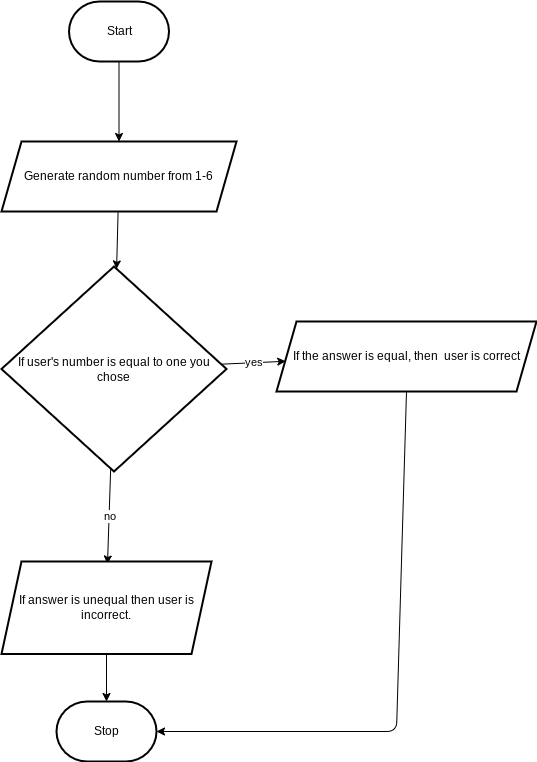

The diagram above was exported from draw.io. Its source (the exported page's mxGraphModel, read from the mxfile embedded in the PNG):
<mxGraphModel dx="594" dy="561" grid="1" gridSize="10" guides="1" tooltips="1" connect="1" arrows="1" fold="1" page="1" pageScale="1" pageWidth="827" pageHeight="1169" math="0" shadow="0">
  <root>
    <mxCell id="0" />
    <mxCell id="1" parent="0" />
    <mxCell id="4" value="" style="edgeStyle=none;html=1;" edge="1" parent="1" source="2" target="3">
      <mxGeometry relative="1" as="geometry" />
    </mxCell>
    <mxCell id="2" value="Start" style="strokeWidth=2;html=1;shape=mxgraph.flowchart.terminator;whiteSpace=wrap;" vertex="1" parent="1">
      <mxGeometry x="272.5" y="80" width="100" height="60" as="geometry" />
    </mxCell>
    <mxCell id="6" value="" style="edgeStyle=none;html=1;" edge="1" parent="1" source="3" target="5">
      <mxGeometry relative="1" as="geometry" />
    </mxCell>
    <mxCell id="3" value="Generate random number from 1-6" style="shape=parallelogram;perimeter=parallelogramPerimeter;whiteSpace=wrap;html=1;fixedSize=1;strokeWidth=2;" vertex="1" parent="1">
      <mxGeometry x="205" y="220" width="235" height="70" as="geometry" />
    </mxCell>
    <mxCell id="8" value="yes" style="edgeStyle=none;html=1;" edge="1" parent="1" source="5">
      <mxGeometry relative="1" as="geometry">
        <mxPoint x="489.23954372623575" y="439.78136882129274" as="targetPoint" />
      </mxGeometry>
    </mxCell>
    <mxCell id="10" value="no" style="edgeStyle=none;html=1;" edge="1" parent="1" source="5">
      <mxGeometry relative="1" as="geometry">
        <mxPoint x="311" y="642.5" as="targetPoint" />
      </mxGeometry>
    </mxCell>
    <mxCell id="5" value="If user's number is equal to one you chose" style="rhombus;whiteSpace=wrap;html=1;strokeWidth=2;" vertex="1" parent="1">
      <mxGeometry x="205" y="345" width="225" height="205" as="geometry" />
    </mxCell>
    <mxCell id="20" style="edgeStyle=none;html=1;exitX=0.5;exitY=1;exitDx=0;exitDy=0;" edge="1" parent="1" source="11" target="17">
      <mxGeometry relative="1" as="geometry">
        <Array as="points">
          <mxPoint x="600" y="810" />
        </Array>
      </mxGeometry>
    </mxCell>
    <mxCell id="11" value="If the answer is equal, then&amp;nbsp; user is correct" style="shape=parallelogram;perimeter=parallelogramPerimeter;whiteSpace=wrap;html=1;fixedSize=1;strokeWidth=2;" vertex="1" parent="1">
      <mxGeometry x="480" y="400" width="260" height="70" as="geometry" />
    </mxCell>
    <mxCell id="19" value="" style="edgeStyle=none;html=1;" edge="1" parent="1" source="13" target="17">
      <mxGeometry relative="1" as="geometry" />
    </mxCell>
    <mxCell id="13" value="If answer is unequal then user is incorrect." style="shape=parallelogram;perimeter=parallelogramPerimeter;whiteSpace=wrap;html=1;fixedSize=1;strokeWidth=2;" vertex="1" parent="1">
      <mxGeometry x="205" y="640" width="210" height="92.5" as="geometry" />
    </mxCell>
    <mxCell id="17" value="Stop" style="strokeWidth=2;html=1;shape=mxgraph.flowchart.terminator;whiteSpace=wrap;" vertex="1" parent="1">
      <mxGeometry x="260" y="780" width="100" height="60" as="geometry" />
    </mxCell>
  </root>
</mxGraphModel>